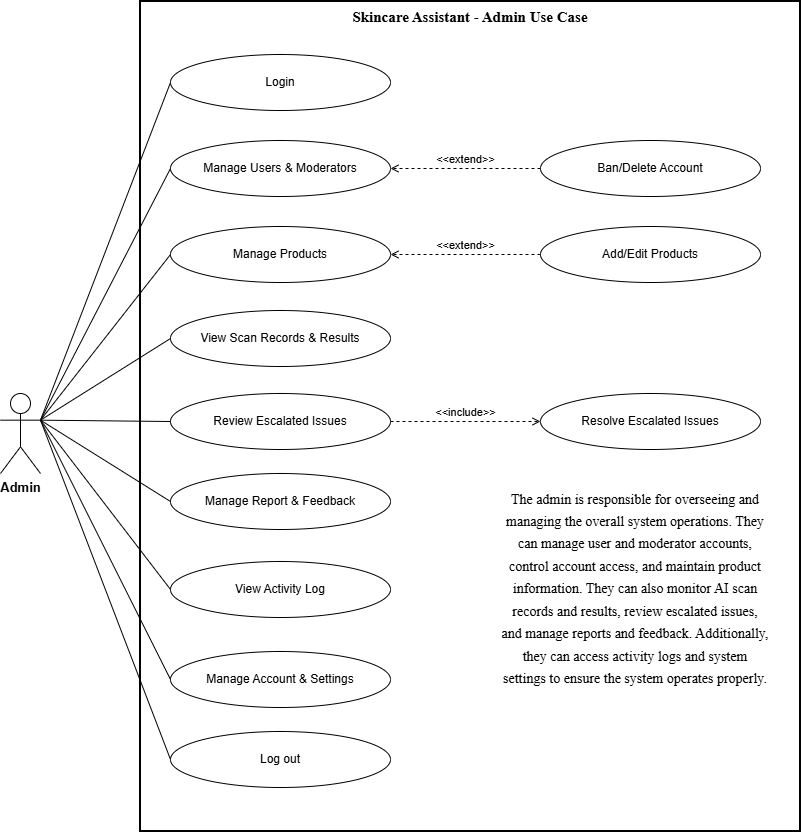

The diagram above was exported from draw.io. Its source (the exported page's mxGraphModel, read from the mxfile embedded in the PNG):
<mxGraphModel dx="1291" dy="874" grid="1" gridSize="10" guides="1" tooltips="1" connect="1" arrows="1" fold="1" page="1" pageScale="1" pageWidth="850" pageHeight="1100" background="light-dark(#ffffff, #121212)" math="0" shadow="0">
  <root>
    <mxCell id="0" />
    <mxCell id="1" parent="0" />
    <mxCell id="Moj0AAQDyJGDKfyvny9I-1" parent="1" style="rounded=0;whiteSpace=wrap;html=1;fillColor=none;verticalAlign=top;fontStyle=1;fontSize=15;strokeWidth=2;" value="&lt;font face=&quot;Times New Roman&quot;&gt;Skincare Assistant - Admin Use Case&lt;/font&gt;" vertex="1">
      <mxGeometry height="830" width="660" x="210" y="20" as="geometry" />
    </mxCell>
    <mxCell id="Moj0AAQDyJGDKfyvny9I-2" parent="1" style="ellipse;whiteSpace=wrap;html=1;fontSize=12;" value="Login" vertex="1">
      <mxGeometry height="56" width="220" x="240" y="73" as="geometry" />
    </mxCell>
    <mxCell id="Moj0AAQDyJGDKfyvny9I-3" parent="1" style="ellipse;whiteSpace=wrap;html=1;fontSize=12;" value="Manage Users &amp; Moderators" vertex="1">
      <mxGeometry height="56" width="220" x="240" y="159" as="geometry" />
    </mxCell>
    <mxCell id="Moj0AAQDyJGDKfyvny9I-4" parent="1" style="ellipse;whiteSpace=wrap;html=1;fontSize=12;" value="Manage Products" vertex="1">
      <mxGeometry height="56" width="220" x="240" y="245" as="geometry" />
    </mxCell>
    <mxCell id="Moj0AAQDyJGDKfyvny9I-5" parent="1" style="ellipse;whiteSpace=wrap;html=1;fontSize=12;" value="Add/Edit Products" vertex="1">
      <mxGeometry height="56" width="220" x="610" y="245" as="geometry" />
    </mxCell>
    <mxCell id="Moj0AAQDyJGDKfyvny9I-6" parent="1" style="ellipse;whiteSpace=wrap;html=1;fontSize=12;" value="Manage Account &amp;amp; Settings" vertex="1">
      <mxGeometry height="56" width="220" x="240" y="670" as="geometry" />
    </mxCell>
    <mxCell id="Moj0AAQDyJGDKfyvny9I-7" parent="1" style="ellipse;whiteSpace=wrap;html=1;fontSize=12;" value="Review Escalated Issues" vertex="1">
      <mxGeometry height="56" width="220" x="240" y="412" as="geometry" />
    </mxCell>
    <mxCell id="Moj0AAQDyJGDKfyvny9I-8" parent="1" style="ellipse;whiteSpace=wrap;html=1;fontSize=12;" value="Log out" vertex="1">
      <mxGeometry height="56" width="220" x="240" y="750" as="geometry" />
    </mxCell>
    <mxCell id="Moj0AAQDyJGDKfyvny9I-9" parent="1" style="shape=umlActor;verticalLabelPosition=bottom;verticalAlign=top;html=1;outlineConnect=0;fontStyle=1;fontSize=13;" value="Admin" vertex="1">
      <mxGeometry height="80" width="40" x="70" y="412" as="geometry" />
    </mxCell>
    <mxCell id="Moj0AAQDyJGDKfyvny9I-10" edge="1" parent="1" source="Moj0AAQDyJGDKfyvny9I-9" style="html=1;endArrow=none;entryX=0;entryY=0.5;entryDx=0;entryDy=0;exitX=1;exitY=0.3333333333333333;exitDx=0;exitDy=0;exitPerimeter=0;" target="Moj0AAQDyJGDKfyvny9I-2" value="">
      <mxGeometry relative="1" as="geometry" />
    </mxCell>
    <mxCell id="Moj0AAQDyJGDKfyvny9I-11" edge="1" parent="1" source="Moj0AAQDyJGDKfyvny9I-9" style="html=1;endArrow=none;exitX=1;exitY=0.3333333333333333;exitDx=0;exitDy=0;exitPerimeter=0;entryX=0;entryY=0.5;entryDx=0;entryDy=0;" target="Moj0AAQDyJGDKfyvny9I-3" value="">
      <mxGeometry relative="1" as="geometry" />
    </mxCell>
    <mxCell id="Moj0AAQDyJGDKfyvny9I-12" edge="1" parent="1" source="Moj0AAQDyJGDKfyvny9I-9" style="html=1;endArrow=none;entryX=0;entryY=0.5;entryDx=0;entryDy=0;exitX=1;exitY=0.3333333333333333;exitDx=0;exitDy=0;exitPerimeter=0;" target="Moj0AAQDyJGDKfyvny9I-4" value="">
      <mxGeometry relative="1" as="geometry" />
    </mxCell>
    <mxCell id="Moj0AAQDyJGDKfyvny9I-13" edge="1" parent="1" source="Moj0AAQDyJGDKfyvny9I-9" style="html=1;endArrow=none;exitX=1;exitY=0.3333333333333333;exitDx=0;exitDy=0;exitPerimeter=0;entryX=0;entryY=0.5;entryDx=0;entryDy=0;" target="Moj0AAQDyJGDKfyvny9I-6" value="">
      <mxGeometry relative="1" as="geometry" />
    </mxCell>
    <mxCell id="Moj0AAQDyJGDKfyvny9I-14" edge="1" parent="1" source="Moj0AAQDyJGDKfyvny9I-9" style="html=1;endArrow=none;entryX=0;entryY=0.5;entryDx=0;entryDy=0;exitX=1;exitY=0.3333333333333333;exitDx=0;exitDy=0;exitPerimeter=0;" target="Moj0AAQDyJGDKfyvny9I-7" value="">
      <mxGeometry relative="1" as="geometry" />
    </mxCell>
    <mxCell id="Moj0AAQDyJGDKfyvny9I-15" edge="1" parent="1" source="Moj0AAQDyJGDKfyvny9I-9" style="html=1;endArrow=none;entryX=0;entryY=0.5;entryDx=0;entryDy=0;exitX=1;exitY=0.3333333333333333;exitDx=0;exitDy=0;exitPerimeter=0;" target="Moj0AAQDyJGDKfyvny9I-8" value="">
      <mxGeometry relative="1" as="geometry">
        <mxPoint x="110" y="440" as="sourcePoint" />
      </mxGeometry>
    </mxCell>
    <mxCell id="Moj0AAQDyJGDKfyvny9I-16" parent="1" style="ellipse;whiteSpace=wrap;html=1;fontSize=12;" value="Ban/Delete Account" vertex="1">
      <mxGeometry height="56" width="220" x="610" y="159" as="geometry" />
    </mxCell>
    <mxCell id="Moj0AAQDyJGDKfyvny9I-17" edge="1" parent="1" source="Moj0AAQDyJGDKfyvny9I-16" style="html=1;verticalAlign=bottom;labelBackgroundColor=none;endArrow=open;endFill=0;dashed=1;rounded=0;defaultLabelBackgroundColor=page;entryX=1;entryY=0.5;entryDx=0;entryDy=0;exitX=0;exitY=0.5;exitDx=0;exitDy=0;" target="Moj0AAQDyJGDKfyvny9I-3" value="&amp;lt;&amp;lt;extend&amp;gt;&amp;gt;">
      <mxGeometry relative="1" width="160" as="geometry">
        <mxPoint x="490" y="190" as="sourcePoint" />
        <mxPoint x="650" y="190" as="targetPoint" />
      </mxGeometry>
    </mxCell>
    <mxCell id="Moj0AAQDyJGDKfyvny9I-18" edge="1" parent="1" source="Moj0AAQDyJGDKfyvny9I-5" style="html=1;verticalAlign=bottom;labelBackgroundColor=none;endArrow=open;endFill=0;dashed=1;rounded=0;defaultLabelBackgroundColor=page;entryX=1;entryY=0.5;entryDx=0;entryDy=0;exitX=0;exitY=0.5;exitDx=0;exitDy=0;" target="Moj0AAQDyJGDKfyvny9I-4" value="&amp;lt;&amp;lt;extend&amp;gt;&amp;gt;">
      <mxGeometry relative="1" width="160" as="geometry">
        <mxPoint x="625" y="310" as="sourcePoint" />
        <mxPoint x="475" y="310" as="targetPoint" />
      </mxGeometry>
    </mxCell>
    <mxCell id="Moj0AAQDyJGDKfyvny9I-19" parent="1" style="ellipse;whiteSpace=wrap;html=1;fontSize=12;" value="View Activity Log" vertex="1">
      <mxGeometry height="56" width="220" x="240" y="580" as="geometry" />
    </mxCell>
    <mxCell id="Moj0AAQDyJGDKfyvny9I-20" edge="1" parent="1" source="Moj0AAQDyJGDKfyvny9I-19" style="endArrow=none;html=1;rounded=0;defaultLabelBackgroundColor=page;entryX=1;entryY=0.3333333333333333;entryDx=0;entryDy=0;entryPerimeter=0;exitX=0;exitY=0.5;exitDx=0;exitDy=0;" target="Moj0AAQDyJGDKfyvny9I-9" value="">
      <mxGeometry height="50" relative="1" width="50" as="geometry">
        <mxPoint x="320" y="470" as="sourcePoint" />
        <mxPoint x="370" y="420" as="targetPoint" />
      </mxGeometry>
    </mxCell>
    <mxCell id="Moj0AAQDyJGDKfyvny9I-21" parent="1" style="ellipse;whiteSpace=wrap;html=1;fontSize=12;" value="Manage Report &amp;amp; Feedback" vertex="1">
      <mxGeometry height="56" width="220" x="240" y="492" as="geometry" />
    </mxCell>
    <mxCell id="Moj0AAQDyJGDKfyvny9I-22" edge="1" parent="1" source="Moj0AAQDyJGDKfyvny9I-9" style="endArrow=none;html=1;rounded=0;defaultLabelBackgroundColor=page;entryX=0;entryY=0.5;entryDx=0;entryDy=0;exitX=1;exitY=0.3333333333333333;exitDx=0;exitDy=0;exitPerimeter=0;" target="Moj0AAQDyJGDKfyvny9I-21" value="">
      <mxGeometry height="50" relative="1" width="50" as="geometry">
        <mxPoint x="390" y="510" as="sourcePoint" />
        <mxPoint x="440" y="460" as="targetPoint" />
      </mxGeometry>
    </mxCell>
    <mxCell id="Moj0AAQDyJGDKfyvny9I-23" parent="1" style="ellipse;whiteSpace=wrap;html=1;fontSize=12;" value="View Scan Records &amp;amp; Results" vertex="1">
      <mxGeometry height="56" width="220" x="240" y="329" as="geometry" />
    </mxCell>
    <mxCell id="Moj0AAQDyJGDKfyvny9I-24" edge="1" parent="1" source="Moj0AAQDyJGDKfyvny9I-9" style="endArrow=none;html=1;rounded=0;defaultLabelBackgroundColor=page;entryX=0;entryY=0.5;entryDx=0;entryDy=0;exitX=1;exitY=0.3333333333333333;exitDx=0;exitDy=0;exitPerimeter=0;" target="Moj0AAQDyJGDKfyvny9I-23" value="">
      <mxGeometry height="50" relative="1" width="50" as="geometry">
        <mxPoint x="340" y="530" as="sourcePoint" />
        <mxPoint x="390" y="480" as="targetPoint" />
      </mxGeometry>
    </mxCell>
    <mxCell id="Moj0AAQDyJGDKfyvny9I-25" parent="1" style="ellipse;whiteSpace=wrap;html=1;fontSize=12;" value="Resolve Escalated Issues" vertex="1">
      <mxGeometry height="56" width="220" x="610" y="412" as="geometry" />
    </mxCell>
    <mxCell id="Moj0AAQDyJGDKfyvny9I-26" edge="1" parent="1" source="Moj0AAQDyJGDKfyvny9I-7" style="html=1;verticalAlign=bottom;labelBackgroundColor=none;endArrow=open;endFill=0;dashed=1;rounded=0;defaultLabelBackgroundColor=page;entryX=0;entryY=0.5;entryDx=0;entryDy=0;exitX=1;exitY=0.5;exitDx=0;exitDy=0;" target="Moj0AAQDyJGDKfyvny9I-25" value="&amp;lt;&amp;lt;include&amp;gt;&amp;gt;">
      <mxGeometry relative="1" width="160" as="geometry">
        <mxPoint x="480" y="470" as="sourcePoint" />
        <mxPoint x="640" y="470" as="targetPoint" />
      </mxGeometry>
    </mxCell>
    <mxCell id="2REsWg_fNQX6_1G_dzlB-1" parent="1" style="text;html=1;whiteSpace=wrap;strokeColor=none;fillColor=none;align=center;verticalAlign=middle;rounded=0;fontFamily=Times New Roman;fontSize=14;" value="&lt;div style=&quot;line-height: 160%;&quot;&gt;The admin is responsible for overseeing and managing the overall system operations. They can manage user and moderator accounts, control account access, and maintain product information. They can also monitor AI scan records and results, review escalated issues, and manage reports and feedback. Additionally, they can access activity logs and system settings to ensure the system operates properly.&lt;/div&gt;" vertex="1">
      <mxGeometry height="246" width="270" x="570" y="485" as="geometry" />
    </mxCell>
  </root>
</mxGraphModel>